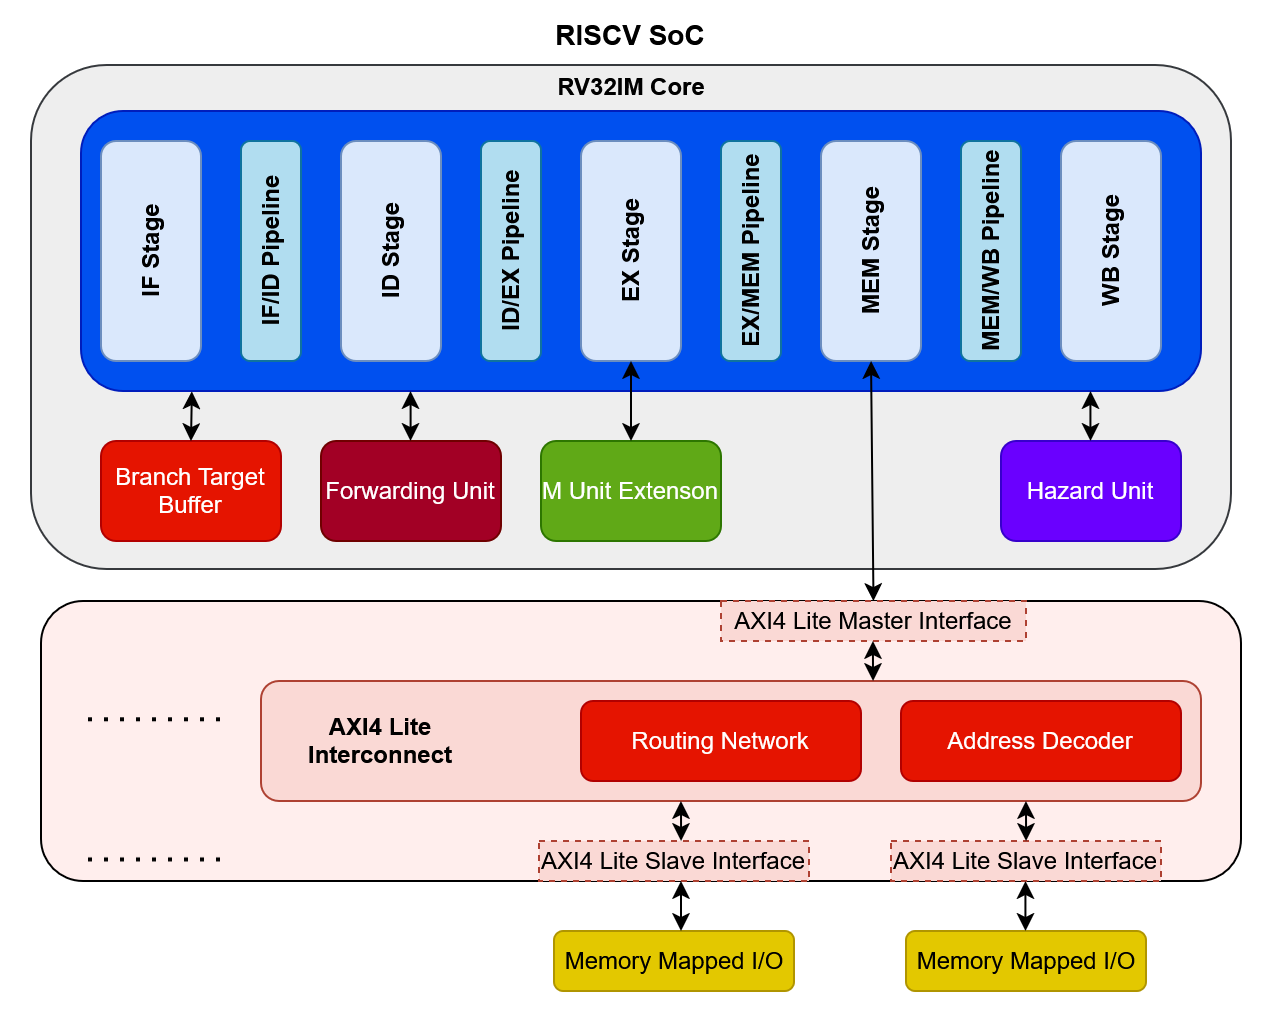

The diagram above was exported from draw.io. Its source (the exported page's mxGraphModel, read from the mxfile embedded in the PNG):
<mxGraphModel dx="1188" dy="625" grid="1" gridSize="10" guides="1" tooltips="1" connect="1" arrows="1" fold="1" page="1" pageScale="1" pageWidth="850" pageHeight="1100" math="0" shadow="0">
  <root>
    <mxCell id="0" />
    <mxCell id="1" parent="0" />
    <mxCell id="7lE-nNx5oWZtVOrDYGJK-188" value="" style="rounded=0;whiteSpace=wrap;html=1;strokeColor=none;" vertex="1" parent="1">
      <mxGeometry x="40" y="150" width="640" height="510" as="geometry" />
    </mxCell>
    <mxCell id="7lE-nNx5oWZtVOrDYGJK-145" value="" style="rounded=1;whiteSpace=wrap;html=1;fillColor=#eeeeee;strokeColor=#36393d;" vertex="1" parent="1">
      <mxGeometry x="55" y="182" width="600" height="252" as="geometry" />
    </mxCell>
    <mxCell id="7lE-nNx5oWZtVOrDYGJK-109" value="" style="rounded=1;whiteSpace=wrap;html=1;fillColor=#0050ef;fontColor=#ffffff;strokeColor=#001DBC;" vertex="1" parent="1">
      <mxGeometry x="80" y="205" width="560" height="140" as="geometry" />
    </mxCell>
    <mxCell id="7lE-nNx5oWZtVOrDYGJK-110" value="IF/ID Pipeline" style="rounded=1;whiteSpace=wrap;html=1;horizontal=0;fillColor=#b1ddf0;strokeColor=#10739e;fontStyle=1" vertex="1" parent="1">
      <mxGeometry x="160" y="220" width="30" height="110" as="geometry" />
    </mxCell>
    <mxCell id="7lE-nNx5oWZtVOrDYGJK-111" value="ID/EX Pipeline" style="rounded=1;whiteSpace=wrap;html=1;align=center;horizontal=0;fillColor=#b1ddf0;strokeColor=#10739e;fontStyle=1" vertex="1" parent="1">
      <mxGeometry x="280" y="220" width="30" height="110" as="geometry" />
    </mxCell>
    <mxCell id="7lE-nNx5oWZtVOrDYGJK-112" value="EX/MEM Pipeline" style="rounded=1;whiteSpace=wrap;html=1;horizontal=0;fillColor=#b1ddf0;strokeColor=#10739e;fontStyle=1" vertex="1" parent="1">
      <mxGeometry x="400" y="220" width="30" height="110" as="geometry" />
    </mxCell>
    <mxCell id="7lE-nNx5oWZtVOrDYGJK-113" value="MEM/WB Pipeline" style="rounded=1;whiteSpace=wrap;html=1;horizontal=0;fillColor=#b1ddf0;strokeColor=#10739e;fontStyle=1" vertex="1" parent="1">
      <mxGeometry x="520" y="220" width="30" height="110" as="geometry" />
    </mxCell>
    <mxCell id="7lE-nNx5oWZtVOrDYGJK-114" value="IF Stage" style="rounded=1;whiteSpace=wrap;html=1;horizontal=0;fillColor=#dae8fc;strokeColor=#6c8ebf;fontStyle=1" vertex="1" parent="1">
      <mxGeometry x="90" y="220" width="50" height="110" as="geometry" />
    </mxCell>
    <mxCell id="7lE-nNx5oWZtVOrDYGJK-115" value="ID Stage" style="rounded=1;whiteSpace=wrap;html=1;horizontal=0;fillColor=#dae8fc;strokeColor=#6c8ebf;fontStyle=1" vertex="1" parent="1">
      <mxGeometry x="210" y="220" width="50" height="110" as="geometry" />
    </mxCell>
    <mxCell id="7lE-nNx5oWZtVOrDYGJK-116" value="EX Stage" style="rounded=1;whiteSpace=wrap;html=1;horizontal=0;fillColor=#dae8fc;strokeColor=#6c8ebf;fontStyle=1" vertex="1" parent="1">
      <mxGeometry x="330" y="220" width="50" height="110" as="geometry" />
    </mxCell>
    <mxCell id="7lE-nNx5oWZtVOrDYGJK-118" value="MEM Stage" style="rounded=1;whiteSpace=wrap;html=1;horizontal=0;fillColor=#dae8fc;strokeColor=#6c8ebf;fontStyle=1" vertex="1" parent="1">
      <mxGeometry x="450" y="220" width="50" height="110" as="geometry" />
    </mxCell>
    <mxCell id="7lE-nNx5oWZtVOrDYGJK-120" value="WB Stage" style="rounded=1;whiteSpace=wrap;html=1;horizontal=0;fillColor=#dae8fc;strokeColor=#6c8ebf;fontStyle=1" vertex="1" parent="1">
      <mxGeometry x="570" y="220" width="50" height="110" as="geometry" />
    </mxCell>
    <mxCell id="7lE-nNx5oWZtVOrDYGJK-122" value="M Unit Extenson" style="rounded=1;whiteSpace=wrap;html=1;fillColor=#60a917;fontColor=#ffffff;strokeColor=#2D7600;" vertex="1" parent="1">
      <mxGeometry x="310" y="370" width="90" height="50" as="geometry" />
    </mxCell>
    <mxCell id="7lE-nNx5oWZtVOrDYGJK-126" value="" style="endArrow=classic;startArrow=classic;html=1;rounded=0;entryX=0.5;entryY=1;entryDx=0;entryDy=0;exitX=0.5;exitY=0;exitDx=0;exitDy=0;" edge="1" parent="1" source="7lE-nNx5oWZtVOrDYGJK-122" target="7lE-nNx5oWZtVOrDYGJK-116">
      <mxGeometry width="50" height="50" relative="1" as="geometry">
        <mxPoint x="360" y="390" as="sourcePoint" />
        <mxPoint x="410" y="340" as="targetPoint" />
      </mxGeometry>
    </mxCell>
    <mxCell id="7lE-nNx5oWZtVOrDYGJK-127" value="Branch Target Buffer" style="rounded=1;whiteSpace=wrap;html=1;fillColor=#e51400;fontColor=#ffffff;strokeColor=#B20000;" vertex="1" parent="1">
      <mxGeometry x="90" y="370" width="90" height="50" as="geometry" />
    </mxCell>
    <mxCell id="7lE-nNx5oWZtVOrDYGJK-135" value="Forwarding Unit" style="rounded=1;whiteSpace=wrap;html=1;fillColor=#a20025;fontColor=#ffffff;strokeColor=#6F0000;" vertex="1" parent="1">
      <mxGeometry x="200" y="370" width="90" height="50" as="geometry" />
    </mxCell>
    <mxCell id="7lE-nNx5oWZtVOrDYGJK-136" value="Hazard Unit" style="rounded=1;whiteSpace=wrap;html=1;fillColor=#6a00ff;fontColor=#ffffff;strokeColor=#3700CC;" vertex="1" parent="1">
      <mxGeometry x="540" y="370" width="90" height="50" as="geometry" />
    </mxCell>
    <mxCell id="7lE-nNx5oWZtVOrDYGJK-143" value="" style="endArrow=classic;startArrow=classic;html=1;rounded=0;entryX=0.099;entryY=1.001;entryDx=0;entryDy=0;entryPerimeter=0;" edge="1" parent="1" target="7lE-nNx5oWZtVOrDYGJK-109">
      <mxGeometry width="50" height="50" relative="1" as="geometry">
        <mxPoint x="135" y="370" as="sourcePoint" />
        <mxPoint x="134.66" y="350" as="targetPoint" />
      </mxGeometry>
    </mxCell>
    <mxCell id="7lE-nNx5oWZtVOrDYGJK-146" value="&lt;b&gt;RV32IM Core&lt;/b&gt;" style="text;html=1;whiteSpace=wrap;strokeColor=none;fillColor=none;align=center;verticalAlign=middle;rounded=0;" vertex="1" parent="1">
      <mxGeometry x="297.5" y="178" width="115" height="30" as="geometry" />
    </mxCell>
    <mxCell id="7lE-nNx5oWZtVOrDYGJK-150" value="" style="rounded=1;whiteSpace=wrap;html=1;fillColor=#FFEEED;strokeColor=default;" vertex="1" parent="1">
      <mxGeometry x="60" y="450" width="600" height="140" as="geometry" />
    </mxCell>
    <mxCell id="7lE-nNx5oWZtVOrDYGJK-151" value="" style="endArrow=classic;startArrow=classic;html=1;rounded=0;entryX=0.5;entryY=1;entryDx=0;entryDy=0;exitX=0.5;exitY=0;exitDx=0;exitDy=0;" edge="1" parent="1" source="7lE-nNx5oWZtVOrDYGJK-158" target="7lE-nNx5oWZtVOrDYGJK-118">
      <mxGeometry width="50" height="50" relative="1" as="geometry">
        <mxPoint x="220" y="420" as="sourcePoint" />
        <mxPoint x="270" y="370" as="targetPoint" />
      </mxGeometry>
    </mxCell>
    <mxCell id="7lE-nNx5oWZtVOrDYGJK-158" value="AXI4 Lite Master Interface" style="rounded=0;whiteSpace=wrap;html=1;dashed=1;fillColor=#fad9d5;strokeColor=#ae4132;" vertex="1" parent="1">
      <mxGeometry x="400" y="450" width="152.5" height="20" as="geometry" />
    </mxCell>
    <mxCell id="7lE-nNx5oWZtVOrDYGJK-159" value="AXI4 Lite Slave Interface" style="rounded=0;whiteSpace=wrap;html=1;dashed=1;fillColor=#fad9d5;strokeColor=#ae4132;" vertex="1" parent="1">
      <mxGeometry x="485" y="570" width="135" height="20" as="geometry" />
    </mxCell>
    <mxCell id="7lE-nNx5oWZtVOrDYGJK-160" value="AXI4 Lite Slave Interface" style="rounded=0;whiteSpace=wrap;html=1;dashed=1;fillColor=#fad9d5;strokeColor=#ae4132;" vertex="1" parent="1">
      <mxGeometry x="309" y="570" width="135" height="20" as="geometry" />
    </mxCell>
    <mxCell id="7lE-nNx5oWZtVOrDYGJK-162" value="Memory Mapped I/O" style="rounded=1;whiteSpace=wrap;html=1;fillColor=#e3c800;fontColor=#000000;strokeColor=#B09500;" vertex="1" parent="1">
      <mxGeometry x="492.5" y="615" width="120" height="30" as="geometry" />
    </mxCell>
    <mxCell id="7lE-nNx5oWZtVOrDYGJK-167" value="" style="endArrow=none;dashed=1;html=1;dashPattern=1 3;strokeWidth=2;rounded=0;" edge="1" parent="1">
      <mxGeometry width="50" height="50" relative="1" as="geometry">
        <mxPoint x="150" y="509.65999999999997" as="sourcePoint" />
        <mxPoint x="80" y="509.65999999999997" as="targetPoint" />
      </mxGeometry>
    </mxCell>
    <mxCell id="7lE-nNx5oWZtVOrDYGJK-168" value="" style="rounded=1;whiteSpace=wrap;html=1;fillColor=#fad9d5;strokeColor=#ae4132;" vertex="1" parent="1">
      <mxGeometry x="170" y="490" width="470" height="60" as="geometry" />
    </mxCell>
    <mxCell id="7lE-nNx5oWZtVOrDYGJK-169" value="" style="endArrow=classic;startArrow=classic;html=1;rounded=0;entryX=0.099;entryY=1.001;entryDx=0;entryDy=0;entryPerimeter=0;" edge="1" parent="1">
      <mxGeometry width="50" height="50" relative="1" as="geometry">
        <mxPoint x="244.8" y="370" as="sourcePoint" />
        <mxPoint x="244.8" y="345" as="targetPoint" />
      </mxGeometry>
    </mxCell>
    <mxCell id="7lE-nNx5oWZtVOrDYGJK-170" value="" style="endArrow=classic;startArrow=classic;html=1;rounded=0;entryX=0.099;entryY=1.001;entryDx=0;entryDy=0;entryPerimeter=0;" edge="1" parent="1">
      <mxGeometry width="50" height="50" relative="1" as="geometry">
        <mxPoint x="584.7099999999999" y="370" as="sourcePoint" />
        <mxPoint x="584.7099999999999" y="345" as="targetPoint" />
      </mxGeometry>
    </mxCell>
    <mxCell id="7lE-nNx5oWZtVOrDYGJK-172" value="" style="endArrow=classic;startArrow=classic;html=1;rounded=0;entryX=0.099;entryY=1.001;entryDx=0;entryDy=0;entryPerimeter=0;" edge="1" parent="1">
      <mxGeometry width="50" height="50" relative="1" as="geometry">
        <mxPoint x="552.21" y="615" as="sourcePoint" />
        <mxPoint x="552.21" y="590" as="targetPoint" />
      </mxGeometry>
    </mxCell>
    <mxCell id="7lE-nNx5oWZtVOrDYGJK-173" value="Memory Mapped I/O" style="rounded=1;whiteSpace=wrap;html=1;fillColor=#e3c800;fontColor=#000000;strokeColor=#B09500;" vertex="1" parent="1">
      <mxGeometry x="316.5" y="615" width="120" height="30" as="geometry" />
    </mxCell>
    <mxCell id="7lE-nNx5oWZtVOrDYGJK-174" value="" style="endArrow=classic;startArrow=classic;html=1;rounded=0;entryX=0.099;entryY=1.001;entryDx=0;entryDy=0;entryPerimeter=0;" edge="1" parent="1">
      <mxGeometry width="50" height="50" relative="1" as="geometry">
        <mxPoint x="380.00000000000006" y="615" as="sourcePoint" />
        <mxPoint x="380.00000000000006" y="590" as="targetPoint" />
      </mxGeometry>
    </mxCell>
    <mxCell id="7lE-nNx5oWZtVOrDYGJK-175" value="" style="endArrow=none;dashed=1;html=1;dashPattern=1 3;strokeWidth=2;rounded=0;" edge="1" parent="1">
      <mxGeometry width="50" height="50" relative="1" as="geometry">
        <mxPoint x="150" y="579.71" as="sourcePoint" />
        <mxPoint x="80" y="579.71" as="targetPoint" />
      </mxGeometry>
    </mxCell>
    <mxCell id="7lE-nNx5oWZtVOrDYGJK-176" value="" style="endArrow=classic;startArrow=classic;html=1;rounded=0;entryX=0.099;entryY=1.001;entryDx=0;entryDy=0;entryPerimeter=0;" edge="1" parent="1">
      <mxGeometry width="50" height="50" relative="1" as="geometry">
        <mxPoint x="476" y="490" as="sourcePoint" />
        <mxPoint x="475.96" y="470" as="targetPoint" />
      </mxGeometry>
    </mxCell>
    <mxCell id="7lE-nNx5oWZtVOrDYGJK-178" value="" style="endArrow=classic;startArrow=classic;html=1;rounded=0;entryX=0.099;entryY=1.001;entryDx=0;entryDy=0;entryPerimeter=0;" edge="1" parent="1">
      <mxGeometry width="50" height="50" relative="1" as="geometry">
        <mxPoint x="552.54" y="570" as="sourcePoint" />
        <mxPoint x="552.5" y="550" as="targetPoint" />
      </mxGeometry>
    </mxCell>
    <mxCell id="7lE-nNx5oWZtVOrDYGJK-179" value="" style="endArrow=classic;startArrow=classic;html=1;rounded=0;entryX=0.099;entryY=1.001;entryDx=0;entryDy=0;entryPerimeter=0;" edge="1" parent="1">
      <mxGeometry width="50" height="50" relative="1" as="geometry">
        <mxPoint x="380.04" y="570" as="sourcePoint" />
        <mxPoint x="380" y="550" as="targetPoint" />
      </mxGeometry>
    </mxCell>
    <mxCell id="7lE-nNx5oWZtVOrDYGJK-180" value="Address Decoder" style="rounded=1;whiteSpace=wrap;html=1;fillColor=#e51400;fontColor=#ffffff;strokeColor=#B20000;" vertex="1" parent="1">
      <mxGeometry x="490" y="500" width="140" height="40" as="geometry" />
    </mxCell>
    <mxCell id="7lE-nNx5oWZtVOrDYGJK-181" value="Routing Network" style="rounded=1;whiteSpace=wrap;html=1;fillColor=#e51400;fontColor=#ffffff;strokeColor=#B20000;" vertex="1" parent="1">
      <mxGeometry x="330" y="500" width="140" height="40" as="geometry" />
    </mxCell>
    <mxCell id="7lE-nNx5oWZtVOrDYGJK-182" value="AXI4 Lite Interconnect" style="text;html=1;whiteSpace=wrap;strokeColor=none;fillColor=none;align=center;verticalAlign=middle;rounded=0;fontStyle=1" vertex="1" parent="1">
      <mxGeometry x="200" y="505" width="60" height="30" as="geometry" />
    </mxCell>
    <mxCell id="7lE-nNx5oWZtVOrDYGJK-189" value="&lt;b&gt;RISCV SoC&lt;/b&gt;" style="text;html=1;whiteSpace=wrap;strokeColor=none;fillColor=none;align=center;verticalAlign=middle;rounded=0;fontSize=14;" vertex="1" parent="1">
      <mxGeometry x="275" y="152" width="160" height="30" as="geometry" />
    </mxCell>
  </root>
</mxGraphModel>